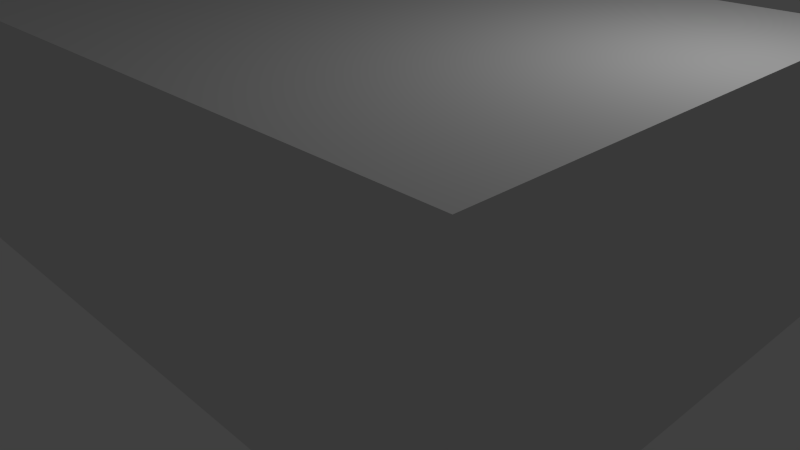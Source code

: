 # Source: Theater.blend  (saved by Blender 2.73.0; exported with 4.5.12 LTS)
import bpy
from mathutils import Matrix  # noqa: F401  (used for matrix-valued properties, if any)

bpy.ops.wm.read_factory_settings(use_empty=True)
scene = bpy.context.scene
scene.name = 'Scene'

# ---- collections
col_collection_1 = bpy.data.collections.new('Collection 1'); scene.collection.children.link(col_collection_1)

# ---- materials (node trees are filled in below, after node groups)
mat_material = bpy.data.materials.new('Material')
mat_material.alpha_threshold = 0.0
mat_material.use_transparent_shadow = False
mat_material.roughness = 0.5
mat_material.line_color = (0.0, 0.0, 0.0, 1.0)

# ---- material node trees

# ---- world
world_world = bpy.data.worlds.new('World'); scene.world = world_world
world_world.color = (0.05088, 0.05088, 0.05088)
world_world.use_sun_shadow = False
world_world.sun_shadow_jitter_overblur = 0.0
world_world.cycles.sampling_method = 'MANUAL'
world_world.cycles.sample_map_resolution = 256

# ---- cameras
cam_camera = bpy.data.cameras.new('Camera')
cam_camera.clip_end = 100.0
cam_camera.lens = 35.0
cam_camera.sensor_width = 32.0
cam_camera.sensor_height = 18.0
cam_camera.ortho_scale = 7.314
cam_camera.dof.focus_distance = 0.0
cam_camera.dof.aperture_fstop = 128.0

# ---- lights
light_lamp = bpy.data.lights.new('Lamp', 'POINT')
light_lamp.transmission_factor = 0.0
light_lamp.cutoff_distance = 30.0
light_lamp.energy = 100.0
light_lamp.shadow_buffer_clip_start = 1.001
light_lamp.shadow_soft_size = 0.1
light_lamp.shadow_maximum_resolution = 0.006
light_lamp.use_absolute_resolution = True
light_lamp.cycles.use_multiple_importance_sampling = False

# ---- meshes
me_cube = bpy.data.meshes.new('Cube')
me_cube.from_pydata([(1.0, 1.0, -1.0), (1.0, -1.0, -1.0), (-1.0, -1.0, -1.0), (-1.0, 1.0, -1.0), (1.0, 1.0, 1.0), (1.0, -1.0, 1.0), (-1.0, -1.0, 1.0), (-1.0, 1.0, 1.0)], [], [(0, 1, 2, 3), (4, 7, 6, 5), (0, 4, 5, 1), (1, 5, 6, 2), (2, 6, 7, 3), (4, 0, 3, 7)])
me_cube.materials.append(mat_material)
me_cube.use_remesh_preserve_volume = False
me_cube.use_remesh_preserve_attributes = False
me_cube.use_mirror_vertex_groups = False
me_cube.update()

# ---- objects
ob_cube = bpy.data.objects.new('Cube', me_cube)
ob_lamp = bpy.data.objects.new('Lamp', light_lamp)
ob_camera = bpy.data.objects.new('Camera', cam_camera)

# ---- transforms, parenting, visibility, modifiers, constraints
ob_cube.location = (0.0, 0.0, 1.454)
ob_cube.scale = (4.335, 3.155, 1.671)
ob_cube.lock_rotations_4d = False
ob_cube.empty_display_type = 'ARROWS'
ob_cube.lineart.crease_threshold = 0.0
ob_lamp.location = (4.076, 1.005, 5.904)
ob_lamp.rotation_euler = (0.6503, 0.05522, 1.866)
ob_lamp.lock_rotations_4d = False
ob_lamp.empty_display_type = 'ARROWS'
ob_lamp.color = (0.0, 0.0, 0.0, 0.0)
ob_lamp.lineart.crease_threshold = 0.0
ob_camera.location = (7.481, -6.508, 5.344)
ob_camera.rotation_euler = (1.109, 0.01082, 0.8149)
ob_camera.lock_rotations_4d = False
ob_camera.empty_display_type = 'ARROWS'
ob_camera.color = (0.0, 0.0, 0.0, 0.0)
ob_camera.display_type = 'WIRE'
ob_camera.lineart.crease_threshold = 0.0

# ---- collection membership
col_collection_1.objects.link(ob_cube)
col_collection_1.objects.link(ob_lamp)
col_collection_1.objects.link(ob_camera)

# ---- scene / render settings (as saved in the file)
scene.camera = ob_camera
scene.frame_start = 1; scene.frame_end = 250; scene.frame_set(1)
scene.render.engine = 'BLENDER_EEVEE_NEXT'
scene.render.resolution_percentage = 50
scene.render.dither_intensity = 0.0
scene.cycles.use_denoising = False
scene.cycles.samples = 10
scene.cycles.sampling_pattern = 'TABULATED_SOBOL'
scene.cycles.light_sampling_threshold = 0.0
scene.cycles.use_adaptive_sampling = False
scene.cycles.use_light_tree = False
scene.cycles.blur_glossy = 0.0
scene.cycles.pixel_filter_type = 'GAUSSIAN'
scene.cycles.sample_clamp_indirect = 0.0
scene.view_settings.view_transform = 'Standard'
bpy.context.view_layer.update()
